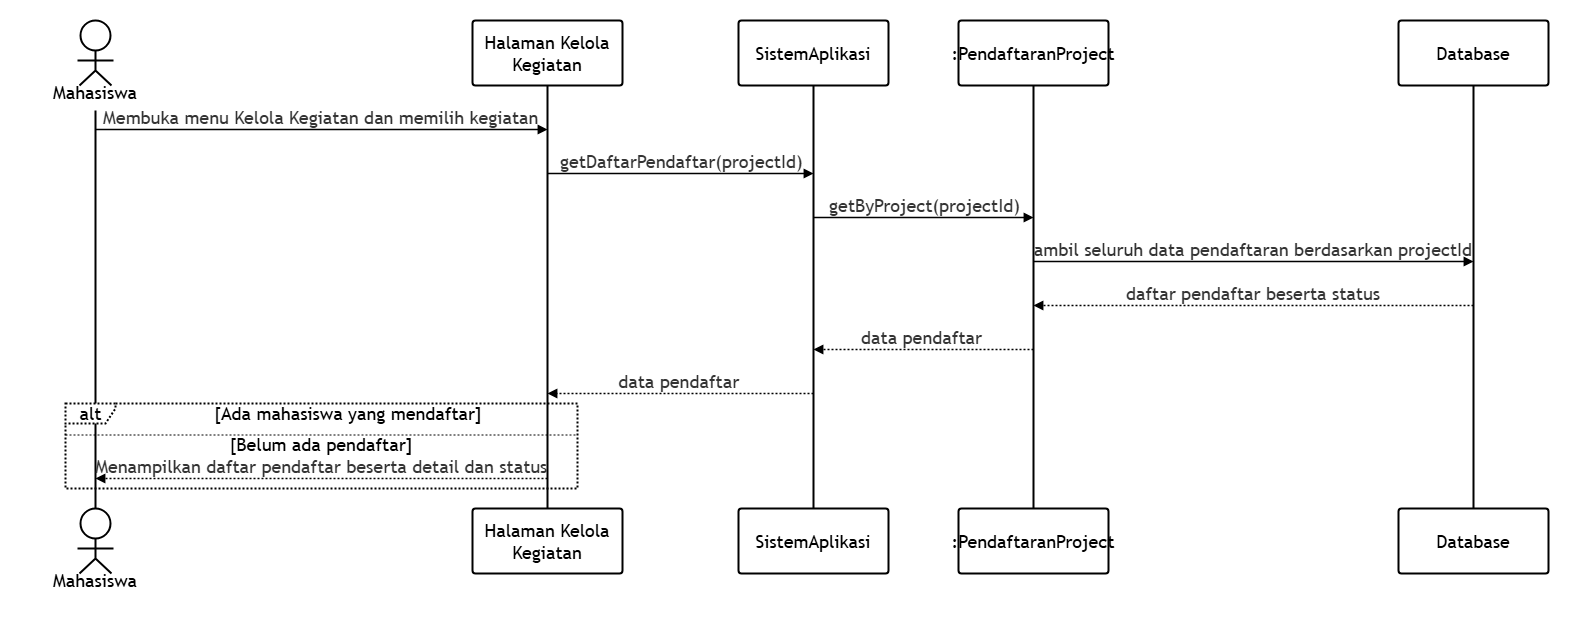

The diagram above was exported from draw.io. Its source (the exported page's mxGraphModel, read from the mxfile embedded in the PNG):
<mxGraphModel dx="2943" dy="-497" grid="1" gridSize="10" guides="1" tooltips="1" connect="1" arrows="1" fold="1" page="1" pageScale="1" pageWidth="850" pageHeight="1100" math="0" shadow="0">
  <root>
    <mxCell id="0" />
    <mxCell id="1" parent="0" />
    <UserObject label="" mermaidData="{&#10;  &quot;data&quot;: &quot;sequenceDiagram\n    actor Mahasiswa\n    participant H as Halaman Kelola Kegiatan\n    participant SA as SistemAplikasi\n    participant PP as \&quot;:PendaftaranProject\&quot;\n    participant DB as Database\n\n    Mahasiswa-&gt;&gt;H: Membuka menu Kelola Kegiatan dan memilih kegiatan\n    H-&gt;&gt;SA: getDaftarPendaftar(projectId)\n    SA-&gt;&gt;PP: getByProject(projectId)\n    PP-&gt;&gt;DB: ambil seluruh data pendaftaran berdasarkan projectId\n    DB--&gt;&gt;PP: daftar pendaftar beserta status\n    PP--&gt;&gt;SA: data pendaftar\n    SA--&gt;&gt;H: data pendaftar\n    alt Ada mahasiswa yang mendaftar\n        H--&gt;&gt;Mahasiswa: Menampilkan daftar pendaftar beserta detail dan status\n    else Belum ada pendaftar\n        H--&quot;,&#10;  &quot;config&quot;: null&#10;}" id="2">
      <mxCell connectable="0" parent="1" style="group;transparentBounds=1;editIcon=1;lockedGroup=0;groupPadding=20;fontSize=18;" vertex="1">
        <mxGeometry as="geometry" />
      </mxCell>
    </UserObject>
    <UserObject label="Mahasiswa" mermaidId="n:Mahasiswa" mermaidBaseStyle="html=1;shape=umlLifeline;perimeter=lifelinePerimeter;whiteSpace=wrap;container=1;dropTarget=0;collapsible=0;recursiveResize=0;outlineConnect=0;portConstraint=eastwest;newEdgeStyle={&quot;edgeStyle&quot;:&quot;elbowEdgeStyle&quot;,&quot;elbow&quot;:&quot;vertical&quot;,&quot;curved&quot;:0,&quot;rounded&quot;:0};lifelineDashed=0;strokeWidth=2;rounded=1;absoluteArcSize=1;arcSize=6;lifelineColor=light-dark(#9370DB,#cccccc);participant=seqActorStick;verticalAlign=bottom;align=center;spacingBottom=4;size=90;fillColor=light-dark(#ECECFF,#1f2020);strokeColor=light-dark(#9370DB,#cccccc);fontColor=light-dark(#333333,#cccccc);fontFamily=Trebuchet MS,Verdana,Arial,sans-serif;fontSize=16;" mermaidBaseValue="Mahasiswa" id="3">
      <mxCell parent="2" style="html=1;shape=umlLifeline;perimeter=lifelinePerimeter;whiteSpace=wrap;container=1;dropTarget=0;collapsible=0;recursiveResize=0;outlineConnect=0;portConstraint=eastwest;newEdgeStyle={&quot;edgeStyle&quot;:&quot;elbowEdgeStyle&quot;,&quot;elbow&quot;:&quot;vertical&quot;,&quot;curved&quot;:0,&quot;rounded&quot;:0};lifelineDashed=0;strokeWidth=2;rounded=1;absoluteArcSize=1;arcSize=6;lifelineColor=light-dark(#9370DB,#cccccc);participant=seqActorStick;verticalAlign=bottom;align=center;spacingBottom=4;size=90;fontFamily=Trebuchet MS,Verdana,Arial,sans-serif;fontSize=18;" vertex="1">
        <mxGeometry height="488" width="150" x="6539" y="8253" as="geometry" />
      </mxCell>
    </UserObject>
    <mxCell id="4" parent="2" style="html=1;shape=umlLifeline;perimeter=lifelinePerimeter;whiteSpace=wrap;container=1;dropTarget=0;collapsible=0;recursiveResize=0;outlineConnect=0;portConstraint=eastwest;lifelineDashed=0;strokeWidth=2;rounded=1;absoluteArcSize=1;arcSize=6;lifelineColor=light-dark(#9370DB,#cccccc);size=90;participant=seqActorStick;verticalAlign=bottom;align=center;spacingBottom=4;fontFamily=Trebuchet MS,Verdana,Arial,sans-serif;fontSize=18;" value="Mahasiswa" vertex="1">
      <mxGeometry height="90" width="150" x="6539" y="8741" as="geometry" />
    </mxCell>
    <UserObject label="Halaman Kelola Kegiatan" mermaidId="n:H" mermaidBaseStyle="html=1;shape=umlLifeline;perimeter=lifelinePerimeter;whiteSpace=wrap;container=1;dropTarget=0;collapsible=0;recursiveResize=0;outlineConnect=0;portConstraint=eastwest;newEdgeStyle={&quot;edgeStyle&quot;:&quot;elbowEdgeStyle&quot;,&quot;elbow&quot;:&quot;vertical&quot;,&quot;curved&quot;:0,&quot;rounded&quot;:0};lifelineDashed=0;strokeWidth=2;rounded=1;absoluteArcSize=1;arcSize=6;lifelineColor=light-dark(#9370DB,#cccccc);size=65;fillColor=light-dark(#ECECFF,#1f2020);strokeColor=light-dark(#9370DB,#cccccc);fontColor=light-dark(#333333,#cccccc);fontFamily=Trebuchet MS,Verdana,Arial,sans-serif;fontSize=16;" mermaidBaseValue="Halaman Kelola Kegiatan" id="5">
      <mxCell parent="2" style="html=1;shape=umlLifeline;perimeter=lifelinePerimeter;whiteSpace=wrap;container=1;dropTarget=0;collapsible=0;recursiveResize=0;outlineConnect=0;portConstraint=eastwest;newEdgeStyle={&quot;edgeStyle&quot;:&quot;elbowEdgeStyle&quot;,&quot;elbow&quot;:&quot;vertical&quot;,&quot;curved&quot;:0,&quot;rounded&quot;:0};lifelineDashed=0;strokeWidth=2;rounded=1;absoluteArcSize=1;arcSize=6;lifelineColor=light-dark(#9370DB,#cccccc);size=65;fontFamily=Trebuchet MS,Verdana,Arial,sans-serif;fontSize=18;" vertex="1">
        <mxGeometry height="488" width="150" x="6991" y="8253" as="geometry" />
      </mxCell>
    </UserObject>
    <mxCell id="6" parent="2" style="html=1;rounded=1;absoluteArcSize=1;arcSize=6;verticalAlign=middle;align=center;strokeWidth=2;whiteSpace=wrap;fontFamily=Trebuchet MS,Verdana,Arial,sans-serif;fontSize=18;" value="Halaman Kelola Kegiatan" vertex="1">
      <mxGeometry height="65" width="150" x="6991" y="8741" as="geometry" />
    </mxCell>
    <UserObject label="SistemAplikasi" mermaidId="n:SA" mermaidBaseStyle="html=1;shape=umlLifeline;perimeter=lifelinePerimeter;whiteSpace=wrap;container=1;dropTarget=0;collapsible=0;recursiveResize=0;outlineConnect=0;portConstraint=eastwest;newEdgeStyle={&quot;edgeStyle&quot;:&quot;elbowEdgeStyle&quot;,&quot;elbow&quot;:&quot;vertical&quot;,&quot;curved&quot;:0,&quot;rounded&quot;:0};lifelineDashed=0;strokeWidth=2;rounded=1;absoluteArcSize=1;arcSize=6;lifelineColor=light-dark(#9370DB,#cccccc);size=65;fillColor=light-dark(#ECECFF,#1f2020);strokeColor=light-dark(#9370DB,#cccccc);fontColor=light-dark(#333333,#cccccc);fontFamily=Trebuchet MS,Verdana,Arial,sans-serif;fontSize=16;" mermaidBaseValue="SistemAplikasi" id="7">
      <mxCell parent="2" style="html=1;shape=umlLifeline;perimeter=lifelinePerimeter;whiteSpace=wrap;container=1;dropTarget=0;collapsible=0;recursiveResize=0;outlineConnect=0;portConstraint=eastwest;newEdgeStyle={&quot;edgeStyle&quot;:&quot;elbowEdgeStyle&quot;,&quot;elbow&quot;:&quot;vertical&quot;,&quot;curved&quot;:0,&quot;rounded&quot;:0};lifelineDashed=0;strokeWidth=2;rounded=1;absoluteArcSize=1;arcSize=6;lifelineColor=light-dark(#9370DB,#cccccc);size=65;fontFamily=Trebuchet MS,Verdana,Arial,sans-serif;fontSize=18;" vertex="1">
        <mxGeometry height="488" width="150" x="7257" y="8253" as="geometry" />
      </mxCell>
    </UserObject>
    <mxCell id="8" parent="2" style="html=1;rounded=1;absoluteArcSize=1;arcSize=6;verticalAlign=middle;align=center;strokeWidth=2;whiteSpace=wrap;fontFamily=Trebuchet MS,Verdana,Arial,sans-serif;fontSize=18;" value="SistemAplikasi" vertex="1">
      <mxGeometry height="65" width="150" x="7257" y="8741" as="geometry" />
    </mxCell>
    <UserObject label=":PendaftaranProject" mermaidId="n:PP" mermaidBaseStyle="html=1;shape=umlLifeline;perimeter=lifelinePerimeter;whiteSpace=wrap;container=1;dropTarget=0;collapsible=0;recursiveResize=0;outlineConnect=0;portConstraint=eastwest;newEdgeStyle={&quot;edgeStyle&quot;:&quot;elbowEdgeStyle&quot;,&quot;elbow&quot;:&quot;vertical&quot;,&quot;curved&quot;:0,&quot;rounded&quot;:0};lifelineDashed=0;strokeWidth=2;rounded=1;absoluteArcSize=1;arcSize=6;lifelineColor=light-dark(#9370DB,#cccccc);size=65;fillColor=light-dark(#ECECFF,#1f2020);strokeColor=light-dark(#9370DB,#cccccc);fontColor=light-dark(#333333,#cccccc);fontFamily=Trebuchet MS,Verdana,Arial,sans-serif;fontSize=16;" mermaidBaseValue=":PendaftaranProject" id="9">
      <mxCell parent="2" style="html=1;shape=umlLifeline;perimeter=lifelinePerimeter;whiteSpace=wrap;container=1;dropTarget=0;collapsible=0;recursiveResize=0;outlineConnect=0;portConstraint=eastwest;newEdgeStyle={&quot;edgeStyle&quot;:&quot;elbowEdgeStyle&quot;,&quot;elbow&quot;:&quot;vertical&quot;,&quot;curved&quot;:0,&quot;rounded&quot;:0};lifelineDashed=0;strokeWidth=2;rounded=1;absoluteArcSize=1;arcSize=6;lifelineColor=light-dark(#9370DB,#cccccc);size=65;fontFamily=Trebuchet MS,Verdana,Arial,sans-serif;fontSize=18;" vertex="1">
        <mxGeometry height="488" width="150" x="7477" y="8253" as="geometry" />
      </mxCell>
    </UserObject>
    <mxCell id="10" parent="2" style="html=1;rounded=1;absoluteArcSize=1;arcSize=6;verticalAlign=middle;align=center;strokeWidth=2;whiteSpace=wrap;fontFamily=Trebuchet MS,Verdana,Arial,sans-serif;fontSize=18;" value=":PendaftaranProject" vertex="1">
      <mxGeometry height="65" width="150" x="7477" y="8741" as="geometry" />
    </mxCell>
    <UserObject label="Database" mermaidId="n:DB" mermaidBaseStyle="html=1;shape=umlLifeline;perimeter=lifelinePerimeter;whiteSpace=wrap;container=1;dropTarget=0;collapsible=0;recursiveResize=0;outlineConnect=0;portConstraint=eastwest;newEdgeStyle={&quot;edgeStyle&quot;:&quot;elbowEdgeStyle&quot;,&quot;elbow&quot;:&quot;vertical&quot;,&quot;curved&quot;:0,&quot;rounded&quot;:0};lifelineDashed=0;strokeWidth=2;rounded=1;absoluteArcSize=1;arcSize=6;lifelineColor=light-dark(#9370DB,#cccccc);size=65;fillColor=light-dark(#ECECFF,#1f2020);strokeColor=light-dark(#9370DB,#cccccc);fontColor=light-dark(#333333,#cccccc);fontFamily=Trebuchet MS,Verdana,Arial,sans-serif;fontSize=16;" mermaidBaseValue="Database" id="11">
      <mxCell parent="2" style="html=1;shape=umlLifeline;perimeter=lifelinePerimeter;whiteSpace=wrap;container=1;dropTarget=0;collapsible=0;recursiveResize=0;outlineConnect=0;portConstraint=eastwest;newEdgeStyle={&quot;edgeStyle&quot;:&quot;elbowEdgeStyle&quot;,&quot;elbow&quot;:&quot;vertical&quot;,&quot;curved&quot;:0,&quot;rounded&quot;:0};lifelineDashed=0;strokeWidth=2;rounded=1;absoluteArcSize=1;arcSize=6;lifelineColor=light-dark(#9370DB,#cccccc);size=65;fontFamily=Trebuchet MS,Verdana,Arial,sans-serif;fontSize=18;" vertex="1">
        <mxGeometry height="488" width="150" x="7917" y="8253" as="geometry" />
      </mxCell>
    </UserObject>
    <mxCell id="12" parent="2" style="html=1;rounded=1;absoluteArcSize=1;arcSize=6;verticalAlign=middle;align=center;strokeWidth=2;whiteSpace=wrap;fontFamily=Trebuchet MS,Verdana,Arial,sans-serif;fontSize=18;" value="Database" vertex="1">
      <mxGeometry height="65" width="150" x="7917" y="8741" as="geometry" />
    </mxCell>
    <UserObject label="alt" mermaidId="n:f0" mermaidBaseStyle="html=1;shape=umlFrame;dashed=1;fixDash=1;dashPattern=2 2;strokeWidth=2;pointerEvents=0;dropTarget=0;fillColor=light-dark(#ECECFF,#1f2020);strokeColor=light-dark(#9370DB,#cccccc);fontSize=16;align=center;verticalAlign=middle;fontFamily=Trebuchet MS,Verdana,Arial,sans-serif;fontColor=light-dark(#333333,#cccccc);height=20;width=50;" mermaidBaseValue="alt" id="13">
      <mxCell parent="2" style="html=1;shape=umlFrame;dashed=1;fixDash=1;dashPattern=2 2;strokeWidth=2;pointerEvents=0;dropTarget=0;fontSize=18;align=center;verticalAlign=middle;fontFamily=Trebuchet MS,Verdana,Arial,sans-serif;height=20;width=50;" vertex="1">
        <mxGeometry height="85" width="512" x="6584" y="8636" as="geometry" />
      </mxCell>
    </UserObject>
    <mxCell id="14" parent="13" style="text;align=center;verticalAlign=middle;whiteSpace=wrap;fontSize=18;fontFamily=Trebuchet MS,Verdana,Arial,sans-serif;" value="[Ada mahasiswa yang mendaftar]" vertex="1">
      <mxGeometry height="16" width="458" x="54" y="2" as="geometry" />
    </mxCell>
    <mxCell id="15" parent="13" style="shape=line;dashed=1;fixDash=1;dashPattern=2 2;fontSize=18;" vertex="1">
      <mxGeometry height="1" width="512" y="31" as="geometry" />
    </mxCell>
    <mxCell id="16" parent="13" style="text;align=center;verticalAlign=middle;whiteSpace=wrap;fontSize=18;fontFamily=Trebuchet MS,Verdana,Arial,sans-serif;" value="[Belum ada pendaftar]" vertex="1">
      <mxGeometry height="16" width="512" y="33" as="geometry" />
    </mxCell>
    <UserObject label="Membuka menu Kelola Kegiatan dan memilih kegiatan" mermaidId="e:Mahasiswa-&gt;H#0" mermaidBaseStyle="endArrow=block;verticalAlign=bottom;edgeStyle=elbowEdgeStyle;elbow=vertical;curved=0;rounded=0;fontSize=16;labelBackgroundColor=none;strokeWidth=1.5;strokeColor=light-dark(#333333,#cccccc);fontColor=light-dark(#333333,#cccccc);fontFamily=Trebuchet MS,Verdana,Arial,sans-serif;" mermaidBaseValue="Membuka menu Kelola Kegiatan dan memilih kegiatan" id="17">
      <mxCell edge="1" parent="2" style="endArrow=block;verticalAlign=bottom;edgeStyle=elbowEdgeStyle;elbow=vertical;curved=0;rounded=0;fontSize=18;labelBackgroundColor=none;strokeWidth=1.5;fontColor=light-dark(#333333,#cccccc);fontFamily=Trebuchet MS,Verdana,Arial,sans-serif;">
        <mxGeometry relative="1" as="geometry">
          <Array as="points">
            <mxPoint x="6840" y="8362" />
          </Array>
          <mxPoint x="6614" y="8362" as="sourcePoint" />
          <mxPoint x="7066" y="8362" as="targetPoint" />
        </mxGeometry>
      </mxCell>
    </UserObject>
    <UserObject label="getDaftarPendaftar(projectId)" mermaidId="e:H-&gt;SA#0" mermaidBaseStyle="endArrow=block;verticalAlign=bottom;edgeStyle=elbowEdgeStyle;elbow=vertical;curved=0;rounded=0;fontSize=16;labelBackgroundColor=none;strokeWidth=1.5;strokeColor=light-dark(#333333,#cccccc);fontColor=light-dark(#333333,#cccccc);fontFamily=Trebuchet MS,Verdana,Arial,sans-serif;" mermaidBaseValue="getDaftarPendaftar(projectId)" id="18">
      <mxCell edge="1" parent="2" style="endArrow=block;verticalAlign=bottom;edgeStyle=elbowEdgeStyle;elbow=vertical;curved=0;rounded=0;fontSize=18;labelBackgroundColor=none;strokeWidth=1.5;fontColor=light-dark(#333333,#cccccc);fontFamily=Trebuchet MS,Verdana,Arial,sans-serif;">
        <mxGeometry relative="1" as="geometry">
          <Array as="points">
            <mxPoint x="7199" y="8406" />
          </Array>
          <mxPoint x="7066" y="8406" as="sourcePoint" />
          <mxPoint x="7332" y="8406" as="targetPoint" />
        </mxGeometry>
      </mxCell>
    </UserObject>
    <UserObject label="getByProject(projectId)" mermaidId="e:SA-&gt;PP#0" mermaidBaseStyle="endArrow=block;verticalAlign=bottom;edgeStyle=elbowEdgeStyle;elbow=vertical;curved=0;rounded=0;fontSize=16;labelBackgroundColor=none;strokeWidth=1.5;strokeColor=light-dark(#333333,#cccccc);fontColor=light-dark(#333333,#cccccc);fontFamily=Trebuchet MS,Verdana,Arial,sans-serif;" mermaidBaseValue="getByProject(projectId)" id="19">
      <mxCell edge="1" parent="2" style="endArrow=block;verticalAlign=bottom;edgeStyle=elbowEdgeStyle;elbow=vertical;curved=0;rounded=0;fontSize=18;labelBackgroundColor=none;strokeWidth=1.5;fontColor=light-dark(#333333,#cccccc);fontFamily=Trebuchet MS,Verdana,Arial,sans-serif;">
        <mxGeometry relative="1" as="geometry">
          <Array as="points">
            <mxPoint x="7442" y="8450" />
          </Array>
          <mxPoint x="7332" y="8450" as="sourcePoint" />
          <mxPoint x="7552" y="8450" as="targetPoint" />
        </mxGeometry>
      </mxCell>
    </UserObject>
    <UserObject label="ambil seluruh data pendaftaran berdasarkan projectId" mermaidId="e:PP-&gt;DB#0" mermaidBaseStyle="endArrow=block;verticalAlign=bottom;edgeStyle=elbowEdgeStyle;elbow=vertical;curved=0;rounded=0;fontSize=16;labelBackgroundColor=none;strokeWidth=1.5;strokeColor=light-dark(#333333,#cccccc);fontColor=light-dark(#333333,#cccccc);fontFamily=Trebuchet MS,Verdana,Arial,sans-serif;" mermaidBaseValue="ambil seluruh data pendaftaran berdasarkan projectId" id="20">
      <mxCell edge="1" parent="2" style="endArrow=block;verticalAlign=bottom;edgeStyle=elbowEdgeStyle;elbow=vertical;curved=0;rounded=0;fontSize=18;labelBackgroundColor=none;strokeWidth=1.5;fontColor=light-dark(#333333,#cccccc);fontFamily=Trebuchet MS,Verdana,Arial,sans-serif;">
        <mxGeometry relative="1" as="geometry">
          <Array as="points">
            <mxPoint x="7772" y="8494" />
          </Array>
          <mxPoint x="7552" y="8494" as="sourcePoint" />
          <mxPoint x="7992" y="8494" as="targetPoint" />
        </mxGeometry>
      </mxCell>
    </UserObject>
    <UserObject label="daftar pendaftar beserta status" mermaidId="e:DB-&gt;PP#0" mermaidBaseStyle="dashed=1;fixDash=1;dashPattern=2 2;endArrow=block;verticalAlign=bottom;edgeStyle=elbowEdgeStyle;elbow=vertical;curved=0;rounded=0;fontSize=16;labelBackgroundColor=none;strokeWidth=1.5;strokeColor=light-dark(#333333,#cccccc);fontColor=light-dark(#333333,#cccccc);fontFamily=Trebuchet MS,Verdana,Arial,sans-serif;" mermaidBaseValue="daftar pendaftar beserta status" id="21">
      <mxCell edge="1" parent="2" style="dashed=1;fixDash=1;dashPattern=2 2;endArrow=block;verticalAlign=bottom;edgeStyle=elbowEdgeStyle;elbow=vertical;curved=0;rounded=0;fontSize=18;labelBackgroundColor=none;strokeWidth=1.5;fontColor=light-dark(#333333,#cccccc);fontFamily=Trebuchet MS,Verdana,Arial,sans-serif;">
        <mxGeometry relative="1" as="geometry">
          <Array as="points">
            <mxPoint x="7772" y="8538" />
          </Array>
          <mxPoint x="7992" y="8538" as="sourcePoint" />
          <mxPoint x="7552" y="8538" as="targetPoint" />
        </mxGeometry>
      </mxCell>
    </UserObject>
    <UserObject label="data pendaftar" mermaidId="e:PP-&gt;SA#0" mermaidBaseStyle="dashed=1;fixDash=1;dashPattern=2 2;endArrow=block;verticalAlign=bottom;edgeStyle=elbowEdgeStyle;elbow=vertical;curved=0;rounded=0;fontSize=16;labelBackgroundColor=none;strokeWidth=1.5;strokeColor=light-dark(#333333,#cccccc);fontColor=light-dark(#333333,#cccccc);fontFamily=Trebuchet MS,Verdana,Arial,sans-serif;" mermaidBaseValue="data pendaftar" id="22">
      <mxCell edge="1" parent="2" style="dashed=1;fixDash=1;dashPattern=2 2;endArrow=block;verticalAlign=bottom;edgeStyle=elbowEdgeStyle;elbow=vertical;curved=0;rounded=0;fontSize=18;labelBackgroundColor=none;strokeWidth=1.5;fontColor=light-dark(#333333,#cccccc);fontFamily=Trebuchet MS,Verdana,Arial,sans-serif;">
        <mxGeometry relative="1" as="geometry">
          <Array as="points">
            <mxPoint x="7442" y="8582" />
          </Array>
          <mxPoint x="7552" y="8582" as="sourcePoint" />
          <mxPoint x="7332" y="8582" as="targetPoint" />
        </mxGeometry>
      </mxCell>
    </UserObject>
    <UserObject label="data pendaftar" mermaidId="e:SA-&gt;H#0" mermaidBaseStyle="dashed=1;fixDash=1;dashPattern=2 2;endArrow=block;verticalAlign=bottom;edgeStyle=elbowEdgeStyle;elbow=vertical;curved=0;rounded=0;fontSize=16;labelBackgroundColor=none;strokeWidth=1.5;strokeColor=light-dark(#333333,#cccccc);fontColor=light-dark(#333333,#cccccc);fontFamily=Trebuchet MS,Verdana,Arial,sans-serif;" mermaidBaseValue="data pendaftar" id="23">
      <mxCell edge="1" parent="2" style="dashed=1;fixDash=1;dashPattern=2 2;endArrow=block;verticalAlign=bottom;edgeStyle=elbowEdgeStyle;elbow=vertical;curved=0;rounded=0;fontSize=18;labelBackgroundColor=none;strokeWidth=1.5;fontColor=light-dark(#333333,#cccccc);fontFamily=Trebuchet MS,Verdana,Arial,sans-serif;">
        <mxGeometry relative="1" as="geometry">
          <Array as="points">
            <mxPoint x="7199" y="8626" />
          </Array>
          <mxPoint x="7332" y="8626" as="sourcePoint" />
          <mxPoint x="7066" y="8626" as="targetPoint" />
        </mxGeometry>
      </mxCell>
    </UserObject>
    <UserObject label="Menampilkan daftar pendaftar beserta detail dan status" mermaidId="e:H-&gt;Mahasiswa#0" mermaidBaseStyle="dashed=1;fixDash=1;dashPattern=2 2;endArrow=block;verticalAlign=bottom;edgeStyle=elbowEdgeStyle;elbow=vertical;curved=0;rounded=0;fontSize=16;labelBackgroundColor=none;strokeWidth=1.5;strokeColor=light-dark(#333333,#cccccc);fontColor=light-dark(#333333,#cccccc);fontFamily=Trebuchet MS,Verdana,Arial,sans-serif;" mermaidBaseValue="Menampilkan daftar pendaftar beserta detail dan status" id="24">
      <mxCell edge="1" parent="2" style="dashed=1;fixDash=1;dashPattern=2 2;endArrow=block;verticalAlign=bottom;edgeStyle=elbowEdgeStyle;elbow=vertical;curved=0;rounded=0;fontSize=18;labelBackgroundColor=none;strokeWidth=1.5;fontColor=light-dark(#333333,#cccccc);fontFamily=Trebuchet MS,Verdana,Arial,sans-serif;">
        <mxGeometry relative="1" as="geometry">
          <Array as="points">
            <mxPoint x="6840" y="8711" />
          </Array>
          <mxPoint x="7066" y="8711" as="sourcePoint" />
          <mxPoint x="6614" y="8711" as="targetPoint" />
        </mxGeometry>
      </mxCell>
    </UserObject>
  </root>
</mxGraphModel>